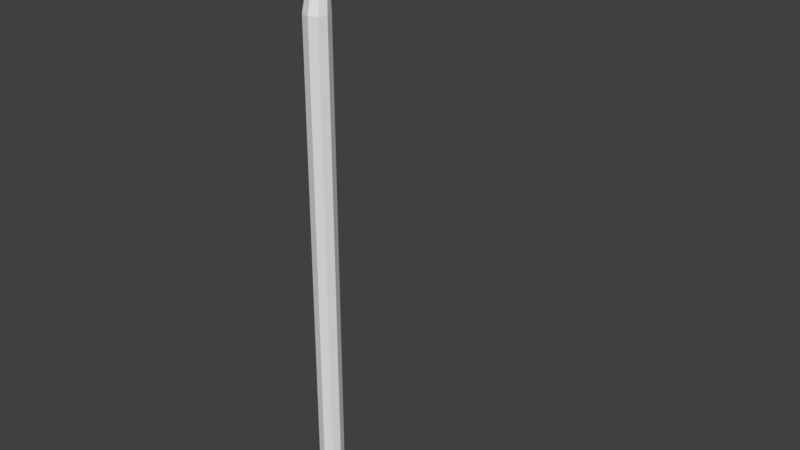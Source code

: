 # Source: zibintas.blend  (saved by Blender 2.78.0; exported with 4.5.12 LTS)
import bpy
from mathutils import Matrix  # noqa: F401  (used for matrix-valued properties, if any)

bpy.ops.wm.read_factory_settings(use_empty=True)
scene = bpy.context.scene
scene.name = 'Scene'

# ---- collections
col_collection_1 = bpy.data.collections.new('Collection 1'); scene.collection.children.link(col_collection_1)

# ---- world
world_world = bpy.data.worlds.new('World'); scene.world = world_world
world_world.color = (0.05088, 0.05088, 0.05088)
world_world.use_sun_shadow = False
world_world.sun_shadow_jitter_overblur = 0.0
world_world.cycles.sampling_method = 'MANUAL'

# ---- meshes
me_cube_001 = bpy.data.meshes.new('Cube.001')
me_cube_001.from_pydata([(-0.4578, -0.395, -1.0), (-0.4578, -0.395, 26.67), (-0.4578, 0.4432, -1.0), (-0.4578, 0.4432, 26.67), (0.4578, -0.395, -1.0), (0.4578, -0.395, 26.67), (0.4578, 0.4432, -1.0), (0.4578, 0.4432, 26.67), (-8.08e-09, 0.577, -1.319), (-8.08e-09, 0.577, 26.68), (-8.08e-09, -0.5288, -1.319), (-8.08e-09, -0.5288, 26.68), (-0.604, 0.0241, -1.319), (-0.604, 0.0241, 26.68), (0.604, 0.0241, -1.319), (0.604, 0.0241, 26.68), (-5.566e-12, 0.01221, -1.0), (-0.4913, 0.1624, 27.89), (-0.4135, 0.4421, 27.8), (-8.252e-09, 0.5648, 27.66), (0.4135, 0.4421, 27.8), (0.4913, 0.1624, 27.89), (0.3519, -0.08779, 28.23), (-8.76e-09, -0.1496, 28.35), (-0.3519, -0.08779, 28.23), (-0.5223, 1.757, 29.84), (-0.4936, 0.7982, 29.09), (-0.3177, 1.282, 29.14), (-4.504e-09, 1.459, 29.28), (0.3177, 1.282, 29.14), (0.4936, 0.7982, 29.09), (0.3725, 0.4266, 29.22), (-3.73e-09, 0.3276, 29.27), (-0.3725, 0.4266, 29.22), (-0.4482, 3.214, 30.02), (-0.3288, 1.803, 29.53), (-5.027e-09, 1.765, 29.49), (0.3288, 1.803, 29.53), (0.5223, 1.757, 29.84), (0.3986, 1.636, 30.14), (-5.719e-09, 1.62, 30.14), (-0.3986, 1.636, 30.14), (-0.4205, 4.361, 30.12), (-0.3397, 3.213, 29.7), (-6.362e-10, 3.218, 29.6), (0.3397, 3.213, 29.7), (0.4482, 3.214, 30.02), (0.3397, 3.208, 30.26), (-6.22e-10, 3.214, 30.27), (-0.3397, 3.208, 30.26), (-0.4238, 4.761, 30.13), (-0.3192, 4.362, 29.8), (-6.495e-10, 4.367, 29.7), (0.3192, 4.362, 29.8), (0.4205, 4.361, 30.12), (0.3173, 4.347, 30.41), (-6.423e-10, 4.344, 30.5), (-0.3173, 4.347, 30.41), (-0.5952, 5.645, 30.14), (-0.3212, 4.761, 29.8), (-6.547e-10, 4.767, 29.7), (0.3212, 4.761, 29.8), (0.4238, 4.761, 30.13), (0.3212, 4.751, 30.45), (-6.547e-10, 4.755, 30.55), (-0.3212, 4.751, 30.45), (-1.073, 7.215, 30.14), (-0.4511, 5.638, 29.86), (-8.868e-11, 5.645, 29.78), (0.4511, 5.638, 29.86), (0.5952, 5.645, 30.14), (0.4511, 5.637, 30.41), (-8.868e-11, 5.644, 30.5), (-0.4511, 5.637, 30.41), (-1.073, 11.38, 30.15), (-0.813, 7.198, 29.79), (-1.519e-10, 7.209, 29.82), (0.813, 7.198, 29.79), (1.073, 7.215, 30.14), (0.813, 7.207, 30.49), (-1.519e-10, 7.22, 30.6), (-0.813, 7.207, 30.49), (-0.813, 11.1, 29.81), (-1.519e-10, 11.11, 29.84), (0.813, 11.1, 29.81), (1.073, 11.38, 30.15), (0.813, 11.1, 30.49), (-1.519e-10, 11.12, 30.6), (-0.813, 11.1, 30.49), (-1.519e-10, 11.38, 30.15), (-0.3202, 0.7403, 28.49), (0.4841, 0.5371, 28.58), (0.3202, 0.7403, 28.49), (-6.94e-09, 0.814, 28.47), (0.3753, 0.2117, 28.81), (-0.4841, 0.5371, 28.58), (-0.3753, 0.2117, 28.81), (-5.48e-09, 0.119, 28.89)], [], [(12, 13, 3, 2), (8, 9, 7, 6), (14, 15, 5, 4), (10, 11, 1, 0), (16, 14, 4, 10), (13, 1, 24, 17), (15, 7, 20, 21), (12, 16, 10, 0), (4, 5, 11, 10), (2, 3, 9, 8), (2, 8, 16, 12), (7, 9, 19, 20), (1, 11, 23, 24), (8, 6, 14, 16), (6, 7, 15, 14), (0, 1, 13, 12), (94, 91, 30, 31), (93, 90, 27, 28), (91, 92, 29, 30), (92, 93, 28, 29), (5, 15, 21, 22), (11, 5, 22, 23), (9, 3, 18, 19), (3, 13, 17, 18), (29, 28, 36, 37), (33, 32, 40, 41), (32, 31, 39, 40), (26, 33, 41, 25), (90, 95, 26, 27), (95, 96, 33, 26), (97, 94, 31, 32), (96, 97, 32, 33), (40, 39, 47, 48), (25, 41, 49, 34), (35, 25, 34, 43), (39, 38, 46, 47), (30, 29, 37, 38), (28, 27, 35, 36), (31, 30, 38, 39), (27, 26, 25, 35), (43, 34, 42, 51), (47, 46, 54, 55), (44, 43, 51, 52), (46, 45, 53, 54), (41, 40, 48, 49), (37, 36, 44, 45), (38, 37, 45, 46), (36, 35, 43, 44), (52, 51, 59, 60), (54, 53, 61, 62), (53, 52, 60, 61), (57, 56, 64, 65), (34, 49, 57, 42), (48, 47, 55, 56), (49, 48, 56, 57), (45, 44, 52, 53), (61, 60, 68, 69), (65, 64, 72, 73), (64, 63, 71, 72), (50, 65, 73, 58), (55, 54, 62, 63), (51, 42, 50, 59), (42, 57, 65, 50), (56, 55, 63, 64), (58, 73, 81, 66), (67, 58, 66, 75), (71, 70, 78, 79), (68, 67, 75, 76), (62, 61, 69, 70), (60, 59, 67, 68), (63, 62, 70, 71), (59, 50, 58, 67), (75, 66, 74, 82), (79, 78, 85, 86), (76, 75, 82, 83), (78, 77, 84, 85), (72, 71, 79, 80), (73, 72, 80, 81), (69, 68, 76, 77), (70, 69, 77, 78), (89, 74, 88, 87), (85, 89, 87, 86), (84, 83, 89, 85), (83, 82, 74, 89), (66, 81, 88, 74), (80, 79, 86, 87), (81, 80, 87, 88), (77, 76, 83, 84), (24, 23, 97, 96), (23, 22, 94, 97), (17, 24, 96, 95), (18, 17, 95, 90), (20, 19, 93, 92), (21, 20, 92, 91), (19, 18, 90, 93), (22, 21, 91, 94)])
me_cube_001.use_remesh_preserve_volume = False
me_cube_001.use_remesh_preserve_attributes = False
me_cube_001.use_mirror_vertex_groups = False
me_cube_001.update()

# ---- objects
ob_cube = bpy.data.objects.new('Cube', me_cube_001)

# ---- transforms, parenting, visibility, modifiers, constraints
ob_cube.location = (0.0, 0.0, 0.0)
ob_cube.scale = (0.2797, 0.2797, 0.2797)
ob_cube.lineart.crease_threshold = 0.0

# ---- collection membership
col_collection_1.objects.link(ob_cube)

# ---- scene / render settings (as saved in the file)
scene.frame_start = 1; scene.frame_end = 250; scene.frame_set(1)
scene.render.engine = 'BLENDER_EEVEE_NEXT'
scene.render.resolution_percentage = 50
scene.render.dither_intensity = 0.0
scene.cycles.use_denoising = False
scene.cycles.samples = 128
scene.cycles.sampling_pattern = 'TABULATED_SOBOL'
scene.cycles.light_sampling_threshold = 0.0
scene.cycles.use_adaptive_sampling = False
scene.cycles.use_light_tree = False
scene.cycles.blur_glossy = 0.0
scene.cycles.sample_clamp_indirect = 0.0
scene.view_settings.view_transform = 'Standard'
bpy.context.view_layer.update()

# ---- added for rendering (the .blend has no active camera and no usable light): camera, sun
cam_auto = bpy.data.cameras.new('AutoCamera')
cam_auto.lens = 50.0
cam_auto.sensor_width = 36.0
cam_auto.clip_end = 1000.0
ob_auto_camera = bpy.data.objects.new('AutoCamera', cam_auto)
scene.collection.objects.link(ob_auto_camera)
ob_auto_camera.location = (8.83513, -9.08396, 11.1635)
ob_auto_camera.rotation_euler = (1.09748, -7.21219e-08, 0.694738)
scene.camera = ob_auto_camera
light_auto_sun = bpy.data.lights.new('AutoSun', 'SUN')
light_auto_sun.energy = 3.0
light_auto_sun.angle = 0.0523599
ob_auto_sun = bpy.data.objects.new('AutoSun', light_auto_sun)
scene.collection.objects.link(ob_auto_sun)
ob_auto_sun.rotation_euler = (0.872665, 0.174533, 0.523599)
bpy.context.view_layer.update()
